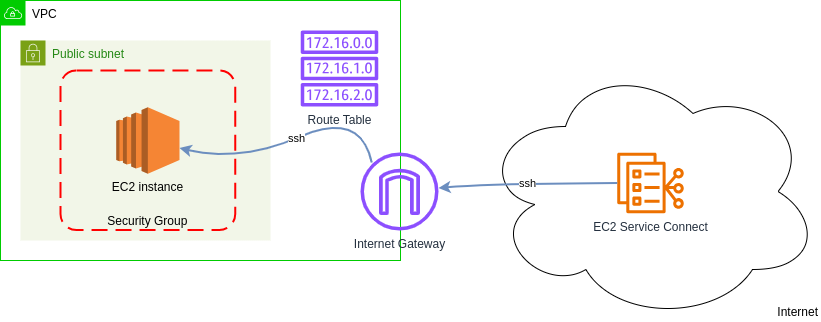

The diagram above was exported from draw.io. Its source (the exported page's mxGraphModel, read from the mxfile embedded in the PNG):
<mxGraphModel dx="953" dy="496" grid="1" gridSize="10" guides="1" tooltips="1" connect="1" arrows="1" fold="1" page="1" pageScale="1" pageWidth="827" pageHeight="1169" math="0" shadow="0">
  <root>
    <mxCell id="0" />
    <mxCell id="1" parent="0" />
    <mxCell id="EUMmXusPU90l7H3uO7Zd-1" value="VPC" style="sketch=0;outlineConnect=0;html=1;whiteSpace=wrap;fontSize=12;fontStyle=0;shape=mxgraph.aws4.group;grIcon=mxgraph.aws4.group_vpc;verticalAlign=top;align=left;spacingLeft=30;dashed=0;strokeColor=#00CC00;" vertex="1" parent="1">
      <mxGeometry x="90" y="30" width="400" height="260" as="geometry" />
    </mxCell>
    <mxCell id="EUMmXusPU90l7H3uO7Zd-2" value="Public subnet" style="points=[[0,0],[0.25,0],[0.5,0],[0.75,0],[1,0],[1,0.25],[1,0.5],[1,0.75],[1,1],[0.75,1],[0.5,1],[0.25,1],[0,1],[0,0.75],[0,0.5],[0,0.25]];outlineConnect=0;gradientColor=none;html=1;whiteSpace=wrap;fontSize=12;fontStyle=0;container=1;pointerEvents=0;collapsible=0;recursiveResize=0;shape=mxgraph.aws4.group;grIcon=mxgraph.aws4.group_security_group;grStroke=0;strokeColor=#7AA116;fillColor=#F2F6E8;verticalAlign=top;align=left;spacingLeft=30;fontColor=#248814;dashed=0;" vertex="1" parent="1">
      <mxGeometry x="110" y="70" width="250" height="200" as="geometry" />
    </mxCell>
    <mxCell id="EUMmXusPU90l7H3uO7Zd-8" value="Security Group" style="rounded=1;arcSize=10;dashed=1;strokeColor=#ff0000;fillColor=none;gradientColor=none;dashPattern=8 4;strokeWidth=2;verticalAlign=bottom;" vertex="1" parent="EUMmXusPU90l7H3uO7Zd-2">
      <mxGeometry x="39.99999999999999" y="30" width="174.75" height="159.5" as="geometry" />
    </mxCell>
    <mxCell id="EUMmXusPU90l7H3uO7Zd-7" value="EC2 instance" style="outlineConnect=0;dashed=0;verticalLabelPosition=bottom;verticalAlign=top;align=center;html=1;shape=mxgraph.aws3.ec2;fillColor=#F58534;gradientColor=none;" vertex="1" parent="EUMmXusPU90l7H3uO7Zd-2">
      <mxGeometry x="95.75" y="66.75" width="63.25" height="66.5" as="geometry" />
    </mxCell>
    <mxCell id="EUMmXusPU90l7H3uO7Zd-3" value="Internet Gateway" style="sketch=0;outlineConnect=0;fontColor=#232F3E;gradientColor=none;fillColor=#8C4FFF;strokeColor=none;dashed=0;verticalLabelPosition=bottom;verticalAlign=top;align=center;html=1;fontSize=12;fontStyle=0;aspect=fixed;pointerEvents=1;shape=mxgraph.aws4.internet_gateway;" vertex="1" parent="1">
      <mxGeometry x="450" y="182" width="78" height="78" as="geometry" />
    </mxCell>
    <mxCell id="EUMmXusPU90l7H3uO7Zd-5" value="Internet" style="ellipse;shape=cloud;whiteSpace=wrap;html=1;align=right;horizontal=1;verticalAlign=bottom;" vertex="1" parent="1">
      <mxGeometry x="570" y="91" width="340" height="260" as="geometry" />
    </mxCell>
    <mxCell id="EUMmXusPU90l7H3uO7Zd-4" value="EC2 Service Connect" style="sketch=0;outlineConnect=0;fontColor=#232F3E;gradientColor=none;fillColor=#ED7100;strokeColor=none;dashed=0;verticalLabelPosition=bottom;verticalAlign=top;align=center;html=1;fontSize=12;fontStyle=0;aspect=fixed;pointerEvents=1;shape=mxgraph.aws4.ecs_service_connect;" vertex="1" parent="1">
      <mxGeometry x="706.73" y="182" width="66.54" height="61" as="geometry" />
    </mxCell>
    <mxCell id="EUMmXusPU90l7H3uO7Zd-6" value="Route Table" style="sketch=0;outlineConnect=0;fontColor=#232F3E;gradientColor=none;fillColor=#8C4FFF;strokeColor=none;dashed=0;verticalLabelPosition=bottom;verticalAlign=top;align=center;html=1;fontSize=12;fontStyle=0;aspect=fixed;pointerEvents=1;shape=mxgraph.aws4.route_table;" vertex="1" parent="1">
      <mxGeometry x="390" y="60" width="78" height="76" as="geometry" />
    </mxCell>
    <mxCell id="EUMmXusPU90l7H3uO7Zd-9" value="ssh" style="curved=1;endArrow=classic;html=1;rounded=0;strokeWidth=2;fillColor=#dae8fc;strokeColor=#6c8ebf;" edge="1" parent="1" source="EUMmXusPU90l7H3uO7Zd-4" target="EUMmXusPU90l7H3uO7Zd-3">
      <mxGeometry width="50" height="50" relative="1" as="geometry">
        <mxPoint x="390" y="340" as="sourcePoint" />
        <mxPoint x="440" y="290" as="targetPoint" />
        <Array as="points">
          <mxPoint x="580" y="213" />
        </Array>
      </mxGeometry>
    </mxCell>
    <mxCell id="EUMmXusPU90l7H3uO7Zd-10" value="ssh" style="curved=1;endArrow=classic;html=1;rounded=0;strokeWidth=2;fillColor=#dae8fc;strokeColor=#6c8ebf;" edge="1" parent="1" target="EUMmXusPU90l7H3uO7Zd-7">
      <mxGeometry width="50" height="50" relative="1" as="geometry">
        <mxPoint x="461.24387537161397" y="192.00088818036886" as="sourcePoint" />
        <mxPoint x="240" y="413.57" as="targetPoint" />
        <Array as="points">
          <mxPoint x="450" y="140" />
          <mxPoint x="330" y="192" />
        </Array>
      </mxGeometry>
    </mxCell>
  </root>
</mxGraphModel>